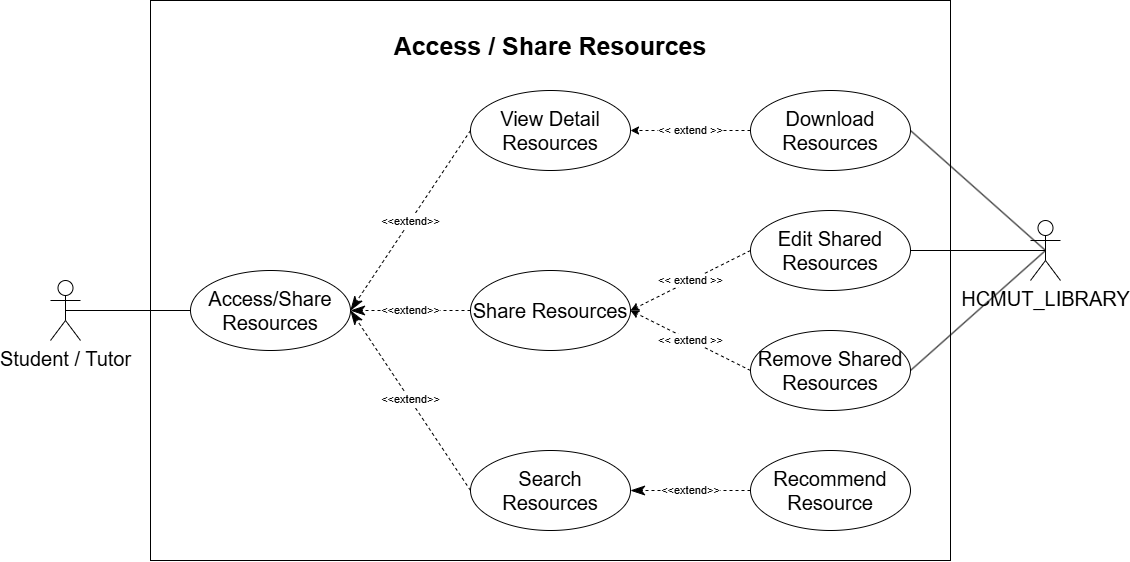

The diagram above was exported from draw.io. Its source (the exported page's mxGraphModel, read from the mxfile embedded in the PNG):
<mxGraphModel dx="2690" dy="1962" grid="1" gridSize="10" guides="1" tooltips="1" connect="1" arrows="1" fold="1" page="1" pageScale="1" pageWidth="850" pageHeight="1100" background="#ffffff" math="0" shadow="0">
  <root>
    <mxCell id="0" />
    <mxCell id="1" parent="0" />
    <mxCell id="70" value="" style="rounded=0;whiteSpace=wrap;html=1;" parent="1" vertex="1">
      <mxGeometry x="40" y="-170" width="800" height="560" as="geometry" />
    </mxCell>
    <mxCell id="29" value="Access/Share Resources" style="ellipse;whiteSpace=wrap;html=1;fontSize=20;" parent="1" vertex="1">
      <mxGeometry x="80" y="100" width="160" height="80" as="geometry" />
    </mxCell>
    <mxCell id="32" value="&lt;font dir=&quot;auto&quot; style=&quot;vertical-align: inherit;&quot;&gt;&lt;font dir=&quot;auto&quot; style=&quot;vertical-align: inherit;&quot;&gt;Student / Tutor&lt;/font&gt;&lt;/font&gt;" style="shape=umlActor;verticalLabelPosition=bottom;verticalAlign=top;html=1;fontSize=20;" parent="1" vertex="1">
      <mxGeometry x="-60" y="110" width="30" height="60" as="geometry" />
    </mxCell>
    <mxCell id="33" value="HCMUT_LIBRARY" style="shape=umlActor;verticalLabelPosition=bottom;verticalAlign=top;html=1;fontSize=20;" parent="1" vertex="1">
      <mxGeometry x="920" y="50" width="30" height="60" as="geometry" />
    </mxCell>
    <mxCell id="34" value="Search Resources" style="ellipse;whiteSpace=wrap;html=1;fontSize=20;" parent="1" vertex="1">
      <mxGeometry x="360" y="280" width="160" height="80" as="geometry" />
    </mxCell>
    <mxCell id="36" value="Share Resources" style="ellipse;whiteSpace=wrap;html=1;fontSize=20;" parent="1" vertex="1">
      <mxGeometry x="360" y="100" width="160" height="80" as="geometry" />
    </mxCell>
    <mxCell id="38" value="&amp;lt;&amp;lt;extend&amp;gt;&amp;gt;" style="endArrow=classicThin;endSize=12;dashed=1;html=1;rounded=0;entryX=1;entryY=0.5;entryDx=0;entryDy=0;exitX=0;exitY=0.5;exitDx=0;exitDy=0;endFill=1;" parent="1" target="29" edge="1">
      <mxGeometry width="160" relative="1" as="geometry">
        <mxPoint x="360" y="-40" as="sourcePoint" />
        <mxPoint x="200" y="100" as="targetPoint" />
      </mxGeometry>
    </mxCell>
    <mxCell id="39" value="&amp;lt;&amp;lt;extend&amp;gt;&amp;gt;" style="endArrow=classicThin;endSize=12;dashed=1;html=1;rounded=0;exitX=0;exitY=0.5;exitDx=0;exitDy=0;entryX=1;entryY=0.5;entryDx=0;entryDy=0;endFill=1;" parent="1" source="34" target="29" edge="1">
      <mxGeometry width="160" relative="1" as="geometry">
        <mxPoint x="160" y="230" as="sourcePoint" />
        <mxPoint x="220" y="390" as="targetPoint" />
      </mxGeometry>
    </mxCell>
    <mxCell id="41" value="&amp;lt;&amp;lt;extend&amp;gt;&amp;gt;" style="endArrow=classicThin;endSize=12;dashed=1;html=1;rounded=0;entryX=1;entryY=0.5;entryDx=0;entryDy=0;exitX=0;exitY=0.5;exitDx=0;exitDy=0;endFill=1;" parent="1" source="36" target="29" edge="1">
      <mxGeometry width="160" relative="1" as="geometry">
        <mxPoint x="320" y="390" as="sourcePoint" />
        <mxPoint x="270" y="390" as="targetPoint" />
      </mxGeometry>
    </mxCell>
    <mxCell id="44" value="" style="endArrow=none;html=1;rounded=0;exitX=0.5;exitY=0.5;exitDx=0;exitDy=0;exitPerimeter=0;entryX=0;entryY=0.5;entryDx=0;entryDy=0;fontSize=20;" parent="1" source="32" target="29" edge="1">
      <mxGeometry width="50" height="50" relative="1" as="geometry">
        <mxPoint x="80" y="360" as="sourcePoint" />
        <mxPoint x="80" y="260" as="targetPoint" />
      </mxGeometry>
    </mxCell>
    <mxCell id="47" value="" style="endArrow=none;html=1;rounded=0;exitX=1;exitY=0.5;exitDx=0;exitDy=0;entryX=0.5;entryY=0.5;entryDx=0;entryDy=0;entryPerimeter=0;fontSize=20;" parent="1" source="60" target="33" edge="1">
      <mxGeometry width="50" height="50" relative="1" as="geometry">
        <mxPoint x="550" y="45" as="sourcePoint" />
        <mxPoint x="915" y="165" as="targetPoint" />
      </mxGeometry>
    </mxCell>
    <mxCell id="54" value="Recommend Resource" style="ellipse;whiteSpace=wrap;html=1;fontSize=20;" parent="1" vertex="1">
      <mxGeometry x="640" y="280" width="160" height="80" as="geometry" />
    </mxCell>
    <mxCell id="55" value="&amp;lt;&amp;lt;extend&amp;gt;&amp;gt;" style="endArrow=classicThin;endSize=12;dashed=1;html=1;rounded=0;exitX=0;exitY=0.5;exitDx=0;exitDy=0;entryX=1;entryY=0.5;entryDx=0;entryDy=0;endFill=1;" parent="1" source="54" target="34" edge="1">
      <mxGeometry width="160" relative="1" as="geometry">
        <mxPoint x="550" y="10" as="sourcePoint" />
        <mxPoint x="460" y="190" as="targetPoint" />
      </mxGeometry>
    </mxCell>
    <mxCell id="69" value="&amp;lt;&amp;lt; extend &amp;gt;&amp;gt;" style="edgeStyle=none;html=1;dashed=1;" parent="1" source="56" edge="1">
      <mxGeometry relative="1" as="geometry">
        <mxPoint x="520" y="-40" as="targetPoint" />
      </mxGeometry>
    </mxCell>
    <mxCell id="56" value="Download Resources" style="ellipse;whiteSpace=wrap;html=1;fontSize=20;" parent="1" vertex="1">
      <mxGeometry x="640" y="-80" width="160" height="80" as="geometry" />
    </mxCell>
    <mxCell id="68" value="&amp;lt;&amp;lt; extend &amp;gt;&amp;gt;" style="edgeStyle=none;html=1;entryX=1;entryY=0.5;entryDx=0;entryDy=0;dashed=1;exitX=0;exitY=0.5;exitDx=0;exitDy=0;" parent="1" source="58" target="36" edge="1">
      <mxGeometry relative="1" as="geometry" />
    </mxCell>
    <mxCell id="58" value="Edit Shared Resources" style="ellipse;whiteSpace=wrap;html=1;fontSize=20;" parent="1" vertex="1">
      <mxGeometry x="640" y="40" width="160" height="80" as="geometry" />
    </mxCell>
    <mxCell id="67" value="&amp;lt;&amp;lt; extend &amp;gt;&amp;gt;" style="edgeStyle=none;html=1;entryX=1;entryY=0.5;entryDx=0;entryDy=0;exitX=0;exitY=0.5;exitDx=0;exitDy=0;dashed=1;" parent="1" source="60" target="36" edge="1">
      <mxGeometry relative="1" as="geometry" />
    </mxCell>
    <mxCell id="60" value="Remove Shared Resources" style="ellipse;whiteSpace=wrap;html=1;fontSize=20;" parent="1" vertex="1">
      <mxGeometry x="640" y="160" width="160" height="80" as="geometry" />
    </mxCell>
    <mxCell id="62" value="" style="endArrow=none;html=1;rounded=0;exitX=1;exitY=0.5;exitDx=0;exitDy=0;entryX=0.5;entryY=0.5;entryDx=0;entryDy=0;entryPerimeter=0;fontSize=20;" parent="1" source="58" target="33" edge="1">
      <mxGeometry width="50" height="50" relative="1" as="geometry">
        <mxPoint x="810" y="210" as="sourcePoint" />
        <mxPoint x="905" y="215" as="targetPoint" />
      </mxGeometry>
    </mxCell>
    <mxCell id="64" value="" style="endArrow=none;html=1;rounded=0;exitX=1;exitY=0.5;exitDx=0;exitDy=0;entryX=0.5;entryY=0.5;entryDx=0;entryDy=0;entryPerimeter=0;fontSize=20;" parent="1" source="56" target="33" edge="1">
      <mxGeometry width="50" height="50" relative="1" as="geometry">
        <mxPoint x="810" y="90" as="sourcePoint" />
        <mxPoint x="905" y="215" as="targetPoint" />
      </mxGeometry>
    </mxCell>
    <mxCell id="71" value="Access / Share Resources" style="text;html=1;align=center;verticalAlign=middle;whiteSpace=wrap;rounded=0;fontSize=25;fontStyle=1" parent="1" vertex="1">
      <mxGeometry x="280" y="-140" width="320" height="30" as="geometry" />
    </mxCell>
    <mxCell id="72" value="View Detail Resources" style="ellipse;whiteSpace=wrap;html=1;fontSize=20;" vertex="1" parent="1">
      <mxGeometry x="360" y="-80" width="160" height="80" as="geometry" />
    </mxCell>
  </root>
</mxGraphModel>